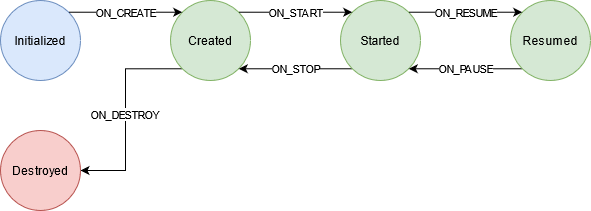

The diagram above was exported from draw.io. Its source (the exported page's mxGraphModel, read from the mxfile embedded in the PNG):
<mxGraphModel dx="1038" dy="575" grid="1" gridSize="10" guides="1" tooltips="1" connect="1" arrows="1" fold="1" page="1" pageScale="1" pageWidth="850" pageHeight="1100" math="0" shadow="0">
  <root>
    <mxCell id="YwqWAGFfl_j5UxN1tH6u-0" />
    <mxCell id="YwqWAGFfl_j5UxN1tH6u-1" parent="YwqWAGFfl_j5UxN1tH6u-0" />
    <mxCell id="YwqWAGFfl_j5UxN1tH6u-2" value="Initialized" style="ellipse;whiteSpace=wrap;html=1;aspect=fixed;rounded=0;fillColor=#dae8fc;strokeColor=#6c8ebf;" vertex="1" parent="YwqWAGFfl_j5UxN1tH6u-1">
      <mxGeometry x="90" y="180" width="80" height="80" as="geometry" />
    </mxCell>
    <mxCell id="YwqWAGFfl_j5UxN1tH6u-14" value="ON_DESTROY" style="edgeStyle=orthogonalEdgeStyle;rounded=0;orthogonalLoop=1;jettySize=auto;html=1;exitX=0;exitY=1;exitDx=0;exitDy=0;entryX=1;entryY=0.5;entryDx=0;entryDy=0;" edge="1" parent="YwqWAGFfl_j5UxN1tH6u-1" source="YwqWAGFfl_j5UxN1tH6u-3" target="YwqWAGFfl_j5UxN1tH6u-6">
      <mxGeometry relative="1" as="geometry" />
    </mxCell>
    <mxCell id="YwqWAGFfl_j5UxN1tH6u-3" value="Created" style="ellipse;whiteSpace=wrap;html=1;aspect=fixed;rounded=0;fillColor=#d5e8d4;strokeColor=#82b366;" vertex="1" parent="YwqWAGFfl_j5UxN1tH6u-1">
      <mxGeometry x="260" y="180" width="80" height="80" as="geometry" />
    </mxCell>
    <mxCell id="YwqWAGFfl_j5UxN1tH6u-13" value="ON_STOP" style="edgeStyle=orthogonalEdgeStyle;rounded=0;orthogonalLoop=1;jettySize=auto;html=1;exitX=0;exitY=1;exitDx=0;exitDy=0;entryX=1;entryY=1;entryDx=0;entryDy=0;" edge="1" parent="YwqWAGFfl_j5UxN1tH6u-1" source="YwqWAGFfl_j5UxN1tH6u-4" target="YwqWAGFfl_j5UxN1tH6u-3">
      <mxGeometry relative="1" as="geometry" />
    </mxCell>
    <mxCell id="YwqWAGFfl_j5UxN1tH6u-4" value="Started" style="ellipse;whiteSpace=wrap;html=1;aspect=fixed;rounded=0;fillColor=#d5e8d4;strokeColor=#82b366;" vertex="1" parent="YwqWAGFfl_j5UxN1tH6u-1">
      <mxGeometry x="430" y="180" width="80" height="80" as="geometry" />
    </mxCell>
    <mxCell id="YwqWAGFfl_j5UxN1tH6u-12" value="ON_PAUSE" style="edgeStyle=orthogonalEdgeStyle;rounded=0;orthogonalLoop=1;jettySize=auto;html=1;exitX=0;exitY=1;exitDx=0;exitDy=0;entryX=1;entryY=1;entryDx=0;entryDy=0;" edge="1" parent="YwqWAGFfl_j5UxN1tH6u-1" source="YwqWAGFfl_j5UxN1tH6u-5" target="YwqWAGFfl_j5UxN1tH6u-4">
      <mxGeometry relative="1" as="geometry" />
    </mxCell>
    <mxCell id="YwqWAGFfl_j5UxN1tH6u-5" value="Resumed" style="ellipse;whiteSpace=wrap;html=1;aspect=fixed;rounded=0;fillColor=#d5e8d4;strokeColor=#82b366;" vertex="1" parent="YwqWAGFfl_j5UxN1tH6u-1">
      <mxGeometry x="600" y="180" width="80" height="80" as="geometry" />
    </mxCell>
    <mxCell id="YwqWAGFfl_j5UxN1tH6u-6" value="Destroyed" style="ellipse;whiteSpace=wrap;html=1;aspect=fixed;rounded=0;fillColor=#f8cecc;strokeColor=#b85450;" vertex="1" parent="YwqWAGFfl_j5UxN1tH6u-1">
      <mxGeometry x="90" y="310" width="80" height="80" as="geometry" />
    </mxCell>
    <mxCell id="YwqWAGFfl_j5UxN1tH6u-8" value="ON_CREATE" style="endArrow=classic;html=1;exitX=1;exitY=0;exitDx=0;exitDy=0;entryX=0;entryY=0;entryDx=0;entryDy=0;" edge="1" parent="YwqWAGFfl_j5UxN1tH6u-1" source="YwqWAGFfl_j5UxN1tH6u-2" target="YwqWAGFfl_j5UxN1tH6u-3">
      <mxGeometry width="50" height="50" relative="1" as="geometry">
        <mxPoint x="170" y="150" as="sourcePoint" />
        <mxPoint x="220" y="100" as="targetPoint" />
      </mxGeometry>
    </mxCell>
    <mxCell id="YwqWAGFfl_j5UxN1tH6u-10" value="ON_START" style="endArrow=classic;html=1;exitX=1;exitY=0;exitDx=0;exitDy=0;entryX=0;entryY=0;entryDx=0;entryDy=0;" edge="1" parent="YwqWAGFfl_j5UxN1tH6u-1" source="YwqWAGFfl_j5UxN1tH6u-3" target="YwqWAGFfl_j5UxN1tH6u-4">
      <mxGeometry width="50" height="50" relative="1" as="geometry">
        <mxPoint x="400" y="320" as="sourcePoint" />
        <mxPoint x="450" y="270" as="targetPoint" />
      </mxGeometry>
    </mxCell>
    <mxCell id="YwqWAGFfl_j5UxN1tH6u-11" value="ON_RESUME" style="endArrow=classic;html=1;exitX=1;exitY=0;exitDx=0;exitDy=0;entryX=0;entryY=0;entryDx=0;entryDy=0;" edge="1" parent="YwqWAGFfl_j5UxN1tH6u-1" source="YwqWAGFfl_j5UxN1tH6u-4" target="YwqWAGFfl_j5UxN1tH6u-5">
      <mxGeometry width="50" height="50" relative="1" as="geometry">
        <mxPoint x="400" y="320" as="sourcePoint" />
        <mxPoint x="450" y="270" as="targetPoint" />
      </mxGeometry>
    </mxCell>
  </root>
</mxGraphModel>